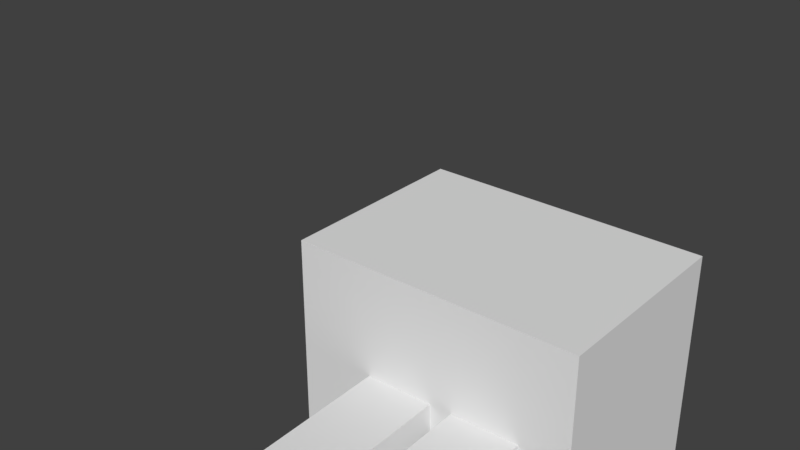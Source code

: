 # Source: Turret.blend  (saved by Blender 2.79.0; exported with 4.5.12 LTS)
import bpy
from mathutils import Matrix  # noqa: F401  (used for matrix-valued properties, if any)

bpy.ops.wm.read_factory_settings(use_empty=True)
scene = bpy.context.scene
scene.name = 'Scene'

# ---- collections
col_collection_1 = bpy.data.collections.new('Collection 1'); scene.collection.children.link(col_collection_1)

# ---- world
world_world = bpy.data.worlds.new('World'); scene.world = world_world
world_world.color = (0.05088, 0.05088, 0.05088)
world_world.use_sun_shadow = False
world_world.sun_shadow_jitter_overblur = 0.0
world_world.cycles.sampling_method = 'MANUAL'

# ---- meshes
me_cube = bpy.data.meshes.new('Cube')
me_cube.from_pydata([(-0.06902, -0.0714, -0.04577), (-0.06902, -0.0714, 0.02319), (-0.06902, 0.07048, -0.04577), (-0.06902, 0.07048, 0.02319), (0.07419, -0.0714, -0.04577), (0.07419, -0.0714, 0.02319), (0.07419, 0.07048, -0.04577), (0.07419, 0.07048, 0.02319), (-0.06902, 0.01, -0.04577), (-0.06902, 0.01, 0.02319), (0.07419, 0.01, -0.04577), (0.07419, 0.01, 0.02319), (-0.06902, -0.01, -0.04577), (0.07419, -0.01, 0.02319), (-0.06902, -0.01, 0.02319), (0.07419, -0.01, -0.04577), (-0.3594, -0.01, -0.04577), (-0.3594, -0.0714, -0.04577), (-0.3594, -0.0714, 0.02319), (-0.3594, 0.01, 0.02319), (-0.3594, 0.07048, 0.02319), (-0.3594, 0.07048, -0.04577), (-0.3594, 0.01, -0.04577), (-0.3594, -0.01, 0.02319)], [], [(2, 8, 22, 21), (2, 3, 7, 6), (15, 13, 5, 4), (4, 5, 1, 0), (12, 15, 4, 0), (13, 14, 1, 5), (7, 3, 9, 11), (2, 6, 10, 8), (6, 7, 11, 10), (12, 14, 9, 8), (3, 2, 21, 20), (11, 9, 14, 13), (8, 10, 15, 12), (10, 11, 13, 15), (22, 19, 20, 21), (17, 18, 23, 16), (0, 1, 18, 17), (8, 9, 19, 22), (14, 12, 16, 23), (9, 3, 20, 19), (1, 14, 23, 18), (12, 0, 17, 16)])
me_cube.use_remesh_preserve_volume = False
me_cube.use_remesh_preserve_attributes = False
me_cube.use_mirror_vertex_groups = False
me_cube.update()
me_cube_001 = bpy.data.meshes.new('Cube.001')
me_cube_001.from_pydata([(-1.113, -1.0, 1.4), (-1.113, -1.0, 0.0), (-1.113, 1.0, 1.4), (-1.113, 1.0, 0.0), (0.8874, -1.0, 1.4), (0.8874, -1.0, 0.0), (0.8874, 1.0, 1.4), (0.8874, 1.0, 0.0), (-1.113, 0.6, 1.4), (-1.113, 0.6, 0.0), (0.8874, 0.6, 1.4), (0.8874, 0.6, 0.0), (-1.113, -0.6, 1.4), (0.8874, -0.6, 0.0), (-1.113, -0.6, 0.0), (0.8874, -0.6, 1.4), (0.2251, 1.0, 1.4), (0.2251, 1.0, -4.768e-07), (0.2251, -1.0, 1.4), (0.2251, -1.0, -4.768e-07), (0.2251, 0.6, -4.768e-07), (0.2251, 0.6, 1.4), (0.2251, -0.6, -4.768e-07), (0.2251, -0.6, 1.4), (0.2251, 0.6, 0.466), (-1.113, 0.6, 0.466), (-1.113, -0.6, 0.466), (0.2251, -0.6, 0.466), (-1.113, -1.0, 0.4662), (-1.113, 1.0, 0.4662), (0.8874, 1.0, 0.4662), (0.8874, -1.0, 0.4662), (0.8874, 0.6, 0.4662), (0.8874, -0.6, 0.4662), (0.2251, -1.0, 0.4662), (0.2251, 1.0, 0.4662)], [], [(25, 29, 3, 9), (35, 30, 7, 17), (33, 31, 5, 13), (34, 28, 1, 19), (23, 18, 4, 15), (22, 19, 1, 14), (17, 20, 9, 3), (16, 21, 10, 6), (30, 32, 11, 7), (2, 16, 35, 29), (28, 26, 14, 1), (20, 22, 14, 9), (21, 23, 15, 10), (32, 33, 13, 11), (4, 18, 34, 31), (11, 13, 22, 20), (2, 8, 21, 16), (7, 11, 20, 17), (13, 5, 19, 22), (12, 0, 18, 23), (31, 34, 19, 5), (29, 35, 17, 3), (25, 26, 27, 24), (21, 24, 27, 23), (8, 25, 24, 21), (23, 27, 26, 12), (10, 15, 33, 32), (0, 12, 26, 28), (6, 10, 32, 30), (18, 0, 28, 34), (15, 4, 31, 33), (16, 6, 30, 35), (8, 2, 29, 25), (14, 26, 25, 9)])
me_cube_001.use_remesh_preserve_volume = False
me_cube_001.use_remesh_preserve_attributes = False
me_cube_001.use_mirror_vertex_groups = False
me_cube_001.update()
arm_armature = bpy.data.armatures.new('Armature')  # bones are not reproduced

# ---- objects
ob_armature = bpy.data.objects.new('Armature', arm_armature)
ob_barrel = bpy.data.objects.new('Barrel', me_cube)
ob_turret = bpy.data.objects.new('Turret', me_cube_001)

# ---- transforms, parenting, visibility, modifiers, constraints
ob_armature.location = (0.0, 0.0, 0.0)
ob_armature.scale = (0.2019, 0.2019, 0.2019)
ob_armature.lineart.crease_threshold = 0.0
ob_barrel.parent = ob_armature
ob_barrel.matrix_parent_inverse = Matrix(((0.002462, 4.951, -0.1104, 0.01404), (-4.951, -6.043e-07, -0.1104, -1.945), (-0.1104, 0.1104, 4.95, -0.6295), (0.0, 0.0, 0.0, 1.0)))
ob_barrel.location = (-0.04595, -4.367e-10, 0.1285)
ob_barrel.rotation_euler = (2.538e-13, 0.001745, -1.779e-10)
ob_barrel.scale = (1.0, 1.0, 1.0)
ob_barrel.lineart.crease_threshold = 0.0
_m = ob_barrel.modifiers.new('Armature', 'ARMATURE')
_m.object = ob_armature
ob_turret.parent = ob_armature
ob_turret.matrix_parent_inverse = Matrix(((4.953, 0.0, 0.0, 0.0), (0.0, 5.904e-07, 4.953, -0.6298), (0.0, -4.953, 0.0, 0.0), (0.0, 0.0, 0.0, 1.0)))
ob_turret.location = (0.0, 0.0, 0.0)
ob_turret.scale = (0.1271, 0.1271, 0.1271)
ob_turret.lineart.crease_threshold = 0.0
_m = ob_turret.modifiers.new('Armature', 'ARMATURE')
_m.object = ob_armature

# ---- collection membership
col_collection_1.objects.link(ob_armature)
col_collection_1.objects.link(ob_barrel)
col_collection_1.objects.link(ob_turret)

# ---- scene / render settings (as saved in the file)
scene.frame_start = 1; scene.frame_end = 250; scene.frame_set(0)
scene.render.engine = 'BLENDER_EEVEE_NEXT'
scene.render.resolution_percentage = 50
scene.render.dither_intensity = 0.0
scene.cycles.use_denoising = False
scene.cycles.samples = 128
scene.cycles.sampling_pattern = 'TABULATED_SOBOL'
scene.cycles.use_adaptive_sampling = False
scene.cycles.use_light_tree = False
scene.cycles.blur_glossy = 0.0
scene.cycles.sample_clamp_indirect = 0.0
scene.view_settings.view_transform = 'Standard'
bpy.context.view_layer.update()

# ---- added for rendering (the .blend has no active camera and no usable light): camera, sun
cam_auto = bpy.data.cameras.new('AutoCamera')
cam_auto.lens = 50.0
cam_auto.sensor_width = 36.0
cam_auto.clip_end = 1000.0
ob_auto_camera = bpy.data.objects.new('AutoCamera', cam_auto)
scene.collection.objects.link(ob_auto_camera)
ob_auto_camera.location = (0.412458, -0.670568, 0.53599)
ob_auto_camera.rotation_euler = (1.09748, -7.21219e-08, 0.694738)
scene.camera = ob_auto_camera
light_auto_sun = bpy.data.lights.new('AutoSun', 'SUN')
light_auto_sun.energy = 3.0
light_auto_sun.angle = 0.0523599
ob_auto_sun = bpy.data.objects.new('AutoSun', light_auto_sun)
scene.collection.objects.link(ob_auto_sun)
ob_auto_sun.rotation_euler = (0.872665, 0.174533, 0.523599)
bpy.context.view_layer.update()
